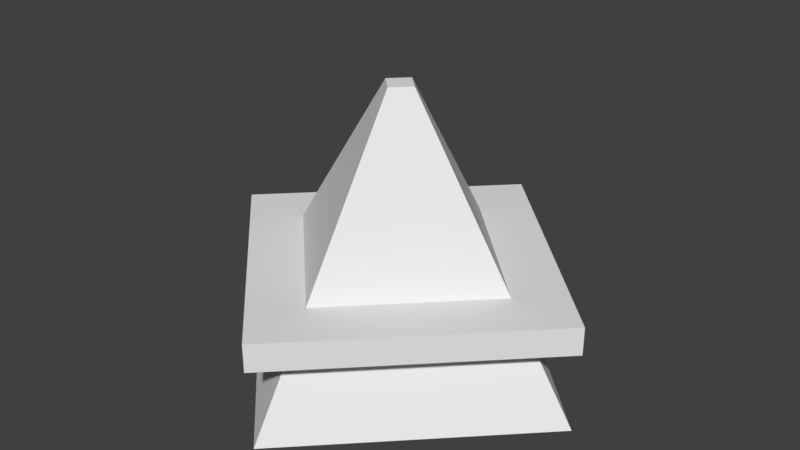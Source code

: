 # Source: Ship1.blend  (saved by Blender 2.77.0; exported with 4.5.12 LTS)
import bpy
from mathutils import Matrix  # noqa: F401  (used for matrix-valued properties, if any)

bpy.ops.wm.read_factory_settings(use_empty=True)
scene = bpy.context.scene
scene.name = 'Scene'

# ---- collections
col_collection_1 = bpy.data.collections.new('Collection 1'); scene.collection.children.link(col_collection_1)

# ---- materials (node trees are filled in below, after node groups)
mat_material = bpy.data.materials.new('Material')
mat_material.alpha_threshold = 0.0
mat_material.use_transparent_shadow = False
mat_material.roughness = 0.5
mat_material.line_color = (0.0, 0.0, 0.0, 1.0)

# ---- material node trees

# ---- world
world_world = bpy.data.worlds.new('World'); scene.world = world_world
world_world.color = (0.05088, 0.05088, 0.05088)
world_world.use_sun_shadow = False
world_world.sun_shadow_jitter_overblur = 0.0
world_world.cycles.sampling_method = 'MANUAL'

# ---- meshes
me_cube = bpy.data.meshes.new('Cube')
me_cube.from_pydata([(1.0, 1.0, -1.0), (1.0, -1.0, -1.0), (-1.0, -1.0, -1.0), (-1.0, 1.0, -1.0), (0.08468, 0.08468, 1.0), (0.08468, -0.08468, 1.0), (-0.08468, -0.08468, 1.0), (-0.08468, 0.08468, 1.0), (0.7338, 0.7338, -0.4184), (0.7338, -0.7338, -0.4184), (-0.7338, -0.7338, -0.4184), (-0.7338, 0.7338, -0.4184), (1.021, 1.021, -0.4184), (1.021, -1.021, -0.4184), (-1.021, -1.021, -0.4184), (-1.021, 1.021, -0.4184), (1.021, 1.021, -0.2184), (1.021, -1.021, -0.2184), (-1.021, -1.021, -0.2184), (-1.021, 1.021, -0.2184), (0.6087, 0.6087, -0.2184), (0.6087, -0.6087, -0.2184), (-0.6087, -0.6087, -0.2184), (-0.6087, 0.6087, -0.2184)], [], [(0, 1, 2, 3), (4, 7, 6, 5), (8, 4, 5, 9), (9, 5, 6, 10), (10, 6, 7, 11), (8, 0, 3, 11), (4, 8, 11, 7), (2, 10, 11, 3), (1, 9, 10, 2), (0, 8, 9, 1), (10, 9, 13, 14), (11, 15, 12, 8), (9, 8, 12, 13), (11, 10, 14, 15), (14, 13, 17, 18), (15, 19, 16, 12), (13, 12, 16, 17), (15, 14, 18, 19), (17, 16, 20, 21), (19, 18, 22, 23), (18, 17, 21, 22), (19, 23, 20, 16)])
me_cube.materials.append(mat_material)
me_cube.use_remesh_preserve_volume = False
me_cube.use_remesh_preserve_attributes = False
me_cube.use_mirror_vertex_groups = False
me_cube.update()

# ---- objects
ob_ship1 = bpy.data.objects.new('Ship1', me_cube)

# ---- transforms, parenting, visibility, modifiers, constraints
ob_ship1.location = (0.0, 0.0, 1.022)
ob_ship1.rotation_euler = (0.0, -0.0, 0.7854)
ob_ship1.lock_rotations_4d = False
ob_ship1.empty_display_type = 'ARROWS'
ob_ship1.lineart.crease_threshold = 0.0

# ---- collection membership
col_collection_1.objects.link(ob_ship1)

# ---- scene / render settings (as saved in the file)
scene.frame_start = 1; scene.frame_end = 250; scene.frame_set(1)
scene.render.engine = 'BLENDER_EEVEE_NEXT'
scene.render.resolution_percentage = 50
scene.render.dither_intensity = 0.0
scene.cycles.use_denoising = False
scene.cycles.samples = 128
scene.cycles.sampling_pattern = 'TABULATED_SOBOL'
scene.cycles.light_sampling_threshold = 0.0
scene.cycles.use_adaptive_sampling = False
scene.cycles.use_light_tree = False
scene.cycles.blur_glossy = 0.0
scene.cycles.sample_clamp_indirect = 0.0
scene.view_settings.view_transform = 'Standard'
bpy.context.view_layer.update()

# ---- added for rendering (the .blend has no active camera and no usable light): camera, sun
cam_auto = bpy.data.cameras.new('AutoCamera')
cam_auto.lens = 50.0
cam_auto.sensor_width = 36.0
cam_auto.clip_end = 1000.0
ob_auto_camera = bpy.data.objects.new('AutoCamera', cam_auto)
scene.collection.objects.link(ob_auto_camera)
ob_auto_camera.location = (4.2082, -5.04984, 4.38849)
ob_auto_camera.rotation_euler = (1.09748, -7.21219e-08, 0.694738)
scene.camera = ob_auto_camera
light_auto_sun = bpy.data.lights.new('AutoSun', 'SUN')
light_auto_sun.energy = 3.0
light_auto_sun.angle = 0.0523599
ob_auto_sun = bpy.data.objects.new('AutoSun', light_auto_sun)
scene.collection.objects.link(ob_auto_sun)
ob_auto_sun.rotation_euler = (0.872665, 0.174533, 0.523599)
bpy.context.view_layer.update()
